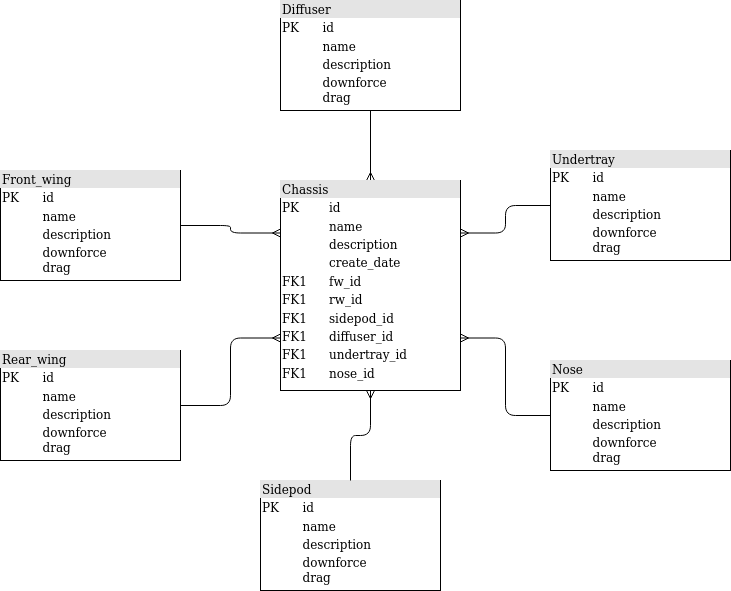

The diagram above was exported from draw.io. Its source (the exported page's mxGraphModel, read from the mxfile embedded in the PNG):
<mxGraphModel dx="796" dy="481" grid="1" gridSize="10" guides="1" tooltips="1" connect="1" arrows="1" fold="1" page="1" pageScale="1" pageWidth="1100" pageHeight="850" background="none" math="0" shadow="0">
  <root>
    <mxCell id="0" />
    <mxCell id="1" parent="0" />
    <mxCell id="2ed32ef02a7f4228-18" style="edgeStyle=orthogonalEdgeStyle;html=1;entryX=0.5;entryY=0;labelBackgroundColor=none;startArrow=none;endArrow=ERmany;fontFamily=Verdana;fontSize=12;align=left;startFill=0;endFill=0;" parent="1" source="2ed32ef02a7f4228-2" target="2ed32ef02a7f4228-8" edge="1">
      <mxGeometry relative="1" as="geometry" />
    </mxCell>
    <mxCell id="2ed32ef02a7f4228-2" value="&lt;div style=&quot;box-sizing: border-box ; width: 100% ; background: #e4e4e4 ; padding: 2px&quot;&gt;Diffuser&lt;br&gt;&lt;/div&gt;&lt;table style=&quot;width: 100% ; font-size: 1em&quot; cellspacing=&quot;0&quot; cellpadding=&quot;2&quot;&gt;&lt;tbody&gt;&lt;tr&gt;&lt;td&gt;PK&lt;/td&gt;&lt;td&gt;id&lt;/td&gt;&lt;/tr&gt;&lt;tr&gt;&lt;td&gt;&lt;br&gt;&lt;/td&gt;&lt;td&gt;name&lt;/td&gt;&lt;/tr&gt;&lt;tr&gt;&lt;td&gt;&lt;br&gt;&lt;/td&gt;&lt;td&gt;description&lt;/td&gt;&lt;/tr&gt;&lt;tr&gt;&lt;td&gt;&lt;br&gt;&lt;/td&gt;&lt;td&gt;downforce&lt;br&gt;drag&lt;br&gt;&lt;/td&gt;&lt;/tr&gt;&lt;/tbody&gt;&lt;/table&gt;" style="verticalAlign=top;align=left;overflow=fill;html=1;rounded=0;shadow=0;comic=0;labelBackgroundColor=none;strokeWidth=1;fontFamily=Verdana;fontSize=12" parent="1" vertex="1">
      <mxGeometry x="460" y="100" width="180" height="110" as="geometry" />
    </mxCell>
    <mxCell id="2ed32ef02a7f4228-22" style="edgeStyle=orthogonalEdgeStyle;html=1;exitX=0;exitY=0.25;entryX=1;entryY=0.5;labelBackgroundColor=none;startArrow=ERmany;endArrow=none;fontFamily=Verdana;fontSize=12;align=left;exitDx=0;exitDy=0;endFill=0;startFill=0;" parent="1" source="2ed32ef02a7f4228-8" target="2ed32ef02a7f4228-3" edge="1">
      <mxGeometry relative="1" as="geometry" />
    </mxCell>
    <mxCell id="2ed32ef02a7f4228-3" value="&lt;div style=&quot;box-sizing: border-box ; width: 100% ; background: #e4e4e4 ; padding: 2px&quot;&gt;Front_wing&lt;br&gt;&lt;/div&gt;&lt;table style=&quot;width: 100% ; font-size: 1em&quot; cellspacing=&quot;0&quot; cellpadding=&quot;2&quot;&gt;&lt;tbody&gt;&lt;tr&gt;&lt;td&gt;PK&lt;/td&gt;&lt;td&gt;id&lt;/td&gt;&lt;/tr&gt;&lt;tr&gt;&lt;td&gt;&lt;br&gt;&lt;/td&gt;&lt;td&gt;name&lt;/td&gt;&lt;/tr&gt;&lt;tr&gt;&lt;td&gt;&lt;br&gt;&lt;/td&gt;&lt;td&gt;description&lt;/td&gt;&lt;/tr&gt;&lt;tr&gt;&lt;td&gt;&lt;br&gt;&lt;/td&gt;&lt;td&gt;downforce&lt;br&gt;drag&lt;br&gt;&lt;/td&gt;&lt;/tr&gt;&lt;/tbody&gt;&lt;/table&gt;" style="verticalAlign=top;align=left;overflow=fill;html=1;rounded=0;shadow=0;comic=0;labelBackgroundColor=none;strokeWidth=1;fontFamily=Verdana;fontSize=12" parent="1" vertex="1">
      <mxGeometry x="180" y="270" width="180" height="110" as="geometry" />
    </mxCell>
    <mxCell id="2ed32ef02a7f4228-7" value="&lt;div style=&quot;box-sizing: border-box ; width: 100% ; background: #e4e4e4 ; padding: 2px&quot;&gt;Sidepod&lt;br&gt;&lt;/div&gt;&lt;table style=&quot;width: 100% ; font-size: 1em&quot; cellspacing=&quot;0&quot; cellpadding=&quot;2&quot;&gt;&lt;tbody&gt;&lt;tr&gt;&lt;td&gt;PK&lt;/td&gt;&lt;td&gt;id&lt;/td&gt;&lt;/tr&gt;&lt;tr&gt;&lt;td&gt;&lt;br&gt;&lt;/td&gt;&lt;td&gt;name&lt;/td&gt;&lt;/tr&gt;&lt;tr&gt;&lt;td&gt;&lt;br&gt;&lt;/td&gt;&lt;td&gt;description&lt;/td&gt;&lt;/tr&gt;&lt;tr&gt;&lt;td&gt;&lt;br&gt;&lt;/td&gt;&lt;td&gt;downforce&lt;br&gt;drag&lt;br&gt;&lt;/td&gt;&lt;/tr&gt;&lt;/tbody&gt;&lt;/table&gt;" style="verticalAlign=top;align=left;overflow=fill;html=1;rounded=0;shadow=0;comic=0;labelBackgroundColor=none;strokeWidth=1;fontFamily=Verdana;fontSize=12" parent="1" vertex="1">
      <mxGeometry x="440" y="580" width="180" height="110" as="geometry" />
    </mxCell>
    <mxCell id="2ed32ef02a7f4228-17" style="edgeStyle=orthogonalEdgeStyle;html=1;entryX=0.5;entryY=0;labelBackgroundColor=none;startArrow=ERmany;endArrow=none;fontFamily=Verdana;fontSize=12;align=left;startFill=0;endFill=0;" parent="1" source="2ed32ef02a7f4228-8" target="2ed32ef02a7f4228-7" edge="1">
      <mxGeometry relative="1" as="geometry" />
    </mxCell>
    <mxCell id="2ed32ef02a7f4228-8" value="&lt;div style=&quot;box-sizing: border-box ; width: 100% ; background: #e4e4e4 ; padding: 2px&quot;&gt;Chassis&lt;br&gt;&lt;/div&gt;&lt;table style=&quot;width: 100% ; font-size: 1em&quot; cellspacing=&quot;0&quot; cellpadding=&quot;2&quot;&gt;&lt;tbody&gt;&lt;tr&gt;&lt;td&gt;PK&lt;/td&gt;&lt;td&gt;id&lt;br&gt;&lt;/td&gt;&lt;/tr&gt;&lt;tr&gt;&lt;td&gt;&lt;br&gt;&lt;/td&gt;&lt;td&gt;name&lt;/td&gt;&lt;/tr&gt;&lt;tr&gt;&lt;td&gt;&lt;br&gt;&lt;/td&gt;&lt;td&gt;description&lt;/td&gt;&lt;/tr&gt;&lt;tr&gt;&lt;td&gt;&lt;br&gt;&lt;/td&gt;&lt;td&gt;create_date&lt;br&gt;&lt;/td&gt;&lt;/tr&gt;&lt;tr&gt;&lt;td&gt;FK1&lt;br&gt;&lt;/td&gt;&lt;td&gt;fw_id&lt;br&gt;&lt;/td&gt;&lt;/tr&gt;&lt;tr&gt;&lt;td&gt;FK1&lt;br&gt;&lt;/td&gt;&lt;td&gt;rw_id&lt;br&gt;&lt;/td&gt;&lt;/tr&gt;&lt;tr&gt;&lt;td&gt;FK1&lt;br&gt;&lt;/td&gt;&lt;td&gt;sidepod_id&lt;br&gt;&lt;/td&gt;&lt;/tr&gt;&lt;tr&gt;&lt;td&gt;FK1&lt;br&gt;&lt;/td&gt;&lt;td&gt;diffuser_id&lt;br&gt;&lt;/td&gt;&lt;/tr&gt;&lt;tr&gt;&lt;td&gt;FK1&lt;br&gt;&lt;/td&gt;&lt;td&gt;undertray_id&lt;br&gt;&lt;/td&gt;&lt;/tr&gt;&lt;tr&gt;&lt;td&gt;FK1&lt;br&gt;&lt;/td&gt;&lt;td&gt;nose_id&lt;br&gt;&lt;/td&gt;&lt;/tr&gt;&lt;tr&gt;&lt;td&gt;&lt;br&gt;&lt;/td&gt;&lt;td&gt;&lt;br&gt;&lt;/td&gt;&lt;/tr&gt;&lt;tr&gt;&lt;td&gt;&lt;br&gt;&lt;/td&gt;&lt;td&gt;&lt;br&gt;&lt;/td&gt;&lt;/tr&gt;&lt;tr&gt;&lt;td&gt;&lt;br&gt;&lt;/td&gt;&lt;td&gt;&lt;br&gt;&lt;/td&gt;&lt;/tr&gt;&lt;tr&gt;&lt;td&gt;&lt;br&gt;&lt;/td&gt;&lt;td&gt;&lt;br&gt;&lt;/td&gt;&lt;/tr&gt;&lt;tr&gt;&lt;td&gt;&lt;br&gt;&lt;/td&gt;&lt;td&gt;&lt;br&gt;&lt;/td&gt;&lt;/tr&gt;&lt;tr&gt;&lt;td&gt;&lt;br&gt;&lt;/td&gt;&lt;td&gt;&lt;br&gt;&lt;/td&gt;&lt;/tr&gt;&lt;tr&gt;&lt;td&gt;&lt;br&gt;&lt;/td&gt;&lt;td&gt;&lt;br&gt;&lt;/td&gt;&lt;/tr&gt;&lt;/tbody&gt;&lt;/table&gt;" style="verticalAlign=top;align=left;overflow=fill;html=1;rounded=0;shadow=0;comic=0;labelBackgroundColor=none;strokeWidth=1;fontFamily=Verdana;fontSize=12" parent="1" vertex="1">
      <mxGeometry x="460" y="280" width="180" height="210" as="geometry" />
    </mxCell>
    <mxCell id="UHOOB0q3w5cPKmotT88Q-3" style="edgeStyle=orthogonalEdgeStyle;rounded=1;orthogonalLoop=1;jettySize=auto;html=1;exitX=0;exitY=0.5;exitDx=0;exitDy=0;entryX=1;entryY=0.75;entryDx=0;entryDy=0;startArrow=none;startFill=0;endArrow=ERmany;endFill=0;" edge="1" parent="1" source="2ed32ef02a7f4228-9" target="2ed32ef02a7f4228-8">
      <mxGeometry relative="1" as="geometry" />
    </mxCell>
    <mxCell id="2ed32ef02a7f4228-9" value="&lt;div style=&quot;box-sizing: border-box ; width: 100% ; background: #e4e4e4 ; padding: 2px&quot;&gt;Nose&lt;br&gt;&lt;/div&gt;&lt;table style=&quot;width: 100% ; font-size: 1em&quot; cellspacing=&quot;0&quot; cellpadding=&quot;2&quot;&gt;&lt;tbody&gt;&lt;tr&gt;&lt;td&gt;PK&lt;/td&gt;&lt;td&gt;id&lt;/td&gt;&lt;/tr&gt;&lt;tr&gt;&lt;td&gt;&lt;br&gt;&lt;/td&gt;&lt;td&gt;name&lt;/td&gt;&lt;/tr&gt;&lt;tr&gt;&lt;td&gt;&lt;br&gt;&lt;/td&gt;&lt;td&gt;description&lt;/td&gt;&lt;/tr&gt;&lt;tr&gt;&lt;td&gt;&lt;br&gt;&lt;/td&gt;&lt;td&gt;downforce&lt;br&gt;drag&lt;br&gt;&lt;/td&gt;&lt;/tr&gt;&lt;/tbody&gt;&lt;/table&gt;" style="verticalAlign=top;align=left;overflow=fill;html=1;rounded=0;shadow=0;comic=0;labelBackgroundColor=none;strokeWidth=1;fontFamily=Verdana;fontSize=12" parent="1" vertex="1">
      <mxGeometry x="730" y="460" width="180" height="110" as="geometry" />
    </mxCell>
    <mxCell id="UHOOB0q3w5cPKmotT88Q-2" style="edgeStyle=orthogonalEdgeStyle;rounded=1;orthogonalLoop=1;jettySize=auto;html=1;exitX=0;exitY=0.5;exitDx=0;exitDy=0;entryX=1;entryY=0.25;entryDx=0;entryDy=0;startArrow=none;startFill=0;endArrow=ERmany;endFill=0;" edge="1" parent="1" source="2ed32ef02a7f4228-10" target="2ed32ef02a7f4228-8">
      <mxGeometry relative="1" as="geometry" />
    </mxCell>
    <mxCell id="2ed32ef02a7f4228-10" value="&lt;div style=&quot;box-sizing: border-box ; width: 100% ; background: #e4e4e4 ; padding: 2px&quot;&gt;Undertray&lt;br&gt;&lt;/div&gt;&lt;table style=&quot;width: 100% ; font-size: 1em&quot; cellspacing=&quot;0&quot; cellpadding=&quot;2&quot;&gt;&lt;tbody&gt;&lt;tr&gt;&lt;td&gt;PK&lt;/td&gt;&lt;td&gt;id&lt;/td&gt;&lt;/tr&gt;&lt;tr&gt;&lt;td&gt;&lt;br&gt;&lt;/td&gt;&lt;td&gt;name&lt;/td&gt;&lt;/tr&gt;&lt;tr&gt;&lt;td&gt;&lt;br&gt;&lt;/td&gt;&lt;td&gt;description&lt;/td&gt;&lt;/tr&gt;&lt;tr&gt;&lt;td&gt;&lt;br&gt;&lt;/td&gt;&lt;td&gt;downforce&lt;br&gt;drag&lt;br&gt;&lt;/td&gt;&lt;/tr&gt;&lt;/tbody&gt;&lt;/table&gt;" style="verticalAlign=top;align=left;overflow=fill;html=1;rounded=0;shadow=0;comic=0;labelBackgroundColor=none;strokeWidth=1;fontFamily=Verdana;fontSize=12" parent="1" vertex="1">
      <mxGeometry x="730" y="250" width="180" height="110" as="geometry" />
    </mxCell>
    <mxCell id="UHOOB0q3w5cPKmotT88Q-1" style="edgeStyle=orthogonalEdgeStyle;rounded=1;orthogonalLoop=1;jettySize=auto;html=1;entryX=0;entryY=0.75;entryDx=0;entryDy=0;endArrow=ERmany;endFill=0;" edge="1" parent="1" source="2ed32ef02a7f4228-12" target="2ed32ef02a7f4228-8">
      <mxGeometry relative="1" as="geometry" />
    </mxCell>
    <mxCell id="2ed32ef02a7f4228-12" value="&lt;div style=&quot;box-sizing: border-box ; width: 100% ; background: #e4e4e4 ; padding: 2px&quot;&gt;Rear_wing&lt;br&gt;&lt;/div&gt;&lt;table style=&quot;width: 100% ; font-size: 1em&quot; cellspacing=&quot;0&quot; cellpadding=&quot;2&quot;&gt;&lt;tbody&gt;&lt;tr&gt;&lt;td&gt;PK&lt;/td&gt;&lt;td&gt;id&lt;/td&gt;&lt;/tr&gt;&lt;tr&gt;&lt;td&gt;&lt;br&gt;&lt;/td&gt;&lt;td&gt;name&lt;/td&gt;&lt;/tr&gt;&lt;tr&gt;&lt;td&gt;&lt;br&gt;&lt;/td&gt;&lt;td&gt;description&lt;/td&gt;&lt;/tr&gt;&lt;tr&gt;&lt;td&gt;&lt;br&gt;&lt;/td&gt;&lt;td&gt;downforce&lt;br&gt;drag&lt;br&gt;&lt;/td&gt;&lt;/tr&gt;&lt;/tbody&gt;&lt;/table&gt;" style="verticalAlign=top;align=left;overflow=fill;html=1;rounded=0;shadow=0;comic=0;labelBackgroundColor=none;strokeWidth=1;fontFamily=Verdana;fontSize=12" parent="1" vertex="1">
      <mxGeometry x="180" y="450" width="180" height="110" as="geometry" />
    </mxCell>
  </root>
</mxGraphModel>